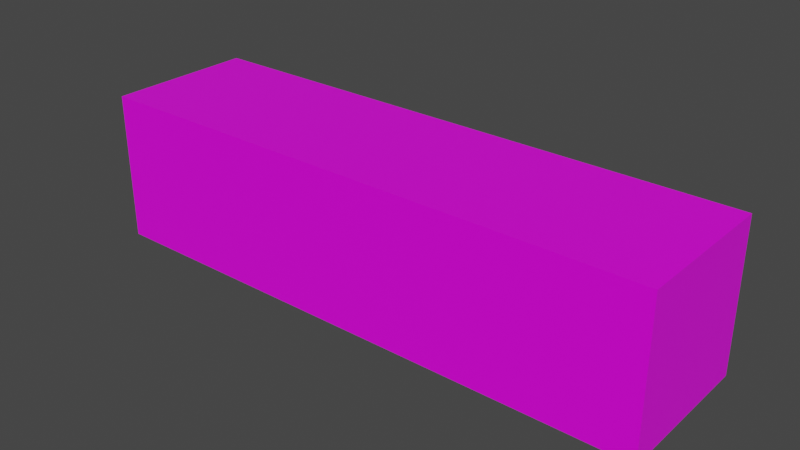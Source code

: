 # Source: g_-key.blend  (saved by Blender 2.93.20; exported with 4.5.12 LTS)
import bpy
from mathutils import Matrix  # noqa: F401  (used for matrix-valued properties, if any)

bpy.ops.wm.read_factory_settings(use_empty=True)
scene = bpy.context.scene
scene.name = 'Scene'

# ---- collections
col_collection = bpy.data.collections.new('Collection'); scene.collection.children.link(col_collection)

# ---- images (referenced by path relative to the original .blend; pixels are not part of the script)
import os
ASSET_DIR = os.environ.get("B2B_ASSET_DIR", "")  # directory of the original .blend (textures are referenced by path, not embedded)
HERE = os.path.dirname(os.path.abspath(__file__))  # packed textures are extracted next to this script under _unpacked/

def load_image(name, relpath, width, height, colorspace="sRGB"):
    """Load a texture the original file referenced (path relative to the .blend, or extracted next to this script)."""
    p = next((c for c in (os.path.join(HERE, relpath), os.path.join(ASSET_DIR, relpath)) if relpath and os.path.exists(c)), "")
    if p:
        img = bpy.data.images.load(p, check_existing=True)
        img.name = name
    else:  # same state as the original file: an image datablock whose file is absent (Cycles renders it pink)
        img = bpy.data.images.new(name, width, height)
        img.source = "FILE"
        img.filepath = "//" + (relpath or name)
    img.colorspace_settings.name = colorspace
    return img
img_piano_g__png = load_image('piano-g#.png', 'piano-g#.png', 1024, 1024, 'sRGB')

# ---- materials (node trees are filled in below, after node groups)
mat_material = bpy.data.materials.new('Material')
mat_material.alpha_threshold = 0.0
mat_material.use_transparent_shadow = False
mat_material.line_color = (0.0, 0.0, 0.0, 1.0)

# ---- material node trees
mat_material.use_nodes = True; mat_material.node_tree.nodes.clear()
_N = mat_material.node_tree.nodes; _L = mat_material.node_tree.links
n0 = _N.new('ShaderNodeOutputMaterial'); n0.name = 'Material Output'; n0.location = (300, 300)
n1 = _N.new('ShaderNodeBsdfPrincipled'); n1.name = 'Principled BSDF'; n1.location = (10, 300)
n1.distribution = 'GGX'
n1.subsurface_method = 'BURLEY'
n1.inputs[2].default_value = 0.4
n1.inputs[3].default_value = 1.45
n1.inputs[27].default_value = (0.0, 0.0, 0.0, 1.0)
n1.inputs[28].default_value = 1.0
n2 = _N.new('ShaderNodeTexImage'); n2.name = 'Image Texture'; n2.location = (-280, 280)
n2.image = img_piano_g__png
_L.new(n1.outputs[0], n0.inputs[0])
_L.new(n2.outputs[0], n1.inputs[0])
n0.is_active_output = True

# ---- world
world_world = bpy.data.worlds.new('World'); scene.world = world_world
world_world.use_nodes = True; world_world.node_tree.nodes.clear()
_N = world_world.node_tree.nodes; _L = world_world.node_tree.links
n0 = _N.new('ShaderNodeOutputWorld'); n0.name = 'World Output'; n0.location = (300, 300)
n1 = _N.new('ShaderNodeBackground'); n1.name = 'Background'; n1.location = (10, 300)
n1.inputs[0].default_value = (0.05088, 0.05088, 0.05088, 1.0)
_L.new(n1.outputs[0], n0.inputs[0])
n0.is_active_output = True
world_world.color = (0.05088, 0.05088, 0.05088)
world_world.use_sun_shadow = False
world_world.sun_shadow_jitter_overblur = 0.0

# ---- meshes
me_cube = bpy.data.meshes.new('Cube')
me_cube.from_pydata([(1.0, 1.0, 1.0), (1.0, 1.0, -1.0), (1.0, -1.0, 1.0), (1.0, -1.0, -1.0), (-1.0, 1.0, 1.0), (-1.0, 1.0, -1.0), (-1.0, -1.0, 1.0), (-1.0, -1.0, -1.0)], [], [(0, 4, 6, 2), (3, 2, 6, 7), (7, 6, 4, 5), (5, 1, 3, 7), (1, 0, 2, 3), (5, 4, 0, 1)])
_uv = me_cube.uv_layers.new(name='UVMap')
_uv.uv.foreach_set('vector', [0.9123, 1.021, 0.8826, -0.0824, 0.4411, -0.09268, 0.4708, 1.011, 0.3333, 0.0, 0.3333, 0.3333, 0.0, 0.3333, 0.0, 0.0, 0.3333, 0.3333, 0.3333, 0.6667, 0.0, 0.6667, 0.0, 0.3333, 0.3646, 0.1344, 0.3584, 0.872, 0.05472, 0.8687, 0.0609, 0.131, 0.6667, 0.3333, 0.6667, 0.6667, 0.3333, 0.6667, 0.3333, 0.3333, 0.3333, 0.6667, 0.3333, 1.0, 0.0, 1.0, 0.0, 0.6667])
me_cube.materials.append(mat_material)
me_cube.use_remesh_preserve_volume = False
me_cube.use_remesh_preserve_attributes = False
me_cube.use_mirror_vertex_groups = False
me_cube.update()

# ---- objects
ob_cube = bpy.data.objects.new('Cube', me_cube)

# ---- transforms, parenting, visibility, modifiers, constraints
ob_cube.location = (0.0, 0.0, 0.0)
ob_cube.scale = (-0.1773, -0.04613, -0.04613)
ob_cube.lock_rotations_4d = False
ob_cube.empty_display_type = 'ARROWS'
ob_cube.lineart.crease_threshold = 0.0

# ---- collection membership
col_collection.objects.link(ob_cube)

# ---- scene / render settings (as saved in the file)
scene.frame_start = 1; scene.frame_end = 250; scene.frame_set(1)
scene.render.engine = 'BLENDER_EEVEE_NEXT'
scene.cycles.use_denoising = False
scene.cycles.samples = 128
scene.cycles.sampling_pattern = 'TABULATED_SOBOL'
scene.cycles.use_adaptive_sampling = False
scene.cycles.use_light_tree = False
scene.view_settings.view_transform = 'Filmic'
bpy.context.view_layer.update()

# ---- added for rendering (the .blend has no active camera and no usable light): camera, sun
cam_auto = bpy.data.cameras.new('AutoCamera')
cam_auto.lens = 50.0
cam_auto.sensor_width = 36.0
cam_auto.clip_end = 1000.0
ob_auto_camera = bpy.data.objects.new('AutoCamera', cam_auto)
scene.collection.objects.link(ob_auto_camera)
ob_auto_camera.location = (0.349607, -0.419529, 0.279686)
ob_auto_camera.rotation_euler = (1.09748, -7.21219e-08, 0.694738)
scene.camera = ob_auto_camera
light_auto_sun = bpy.data.lights.new('AutoSun', 'SUN')
light_auto_sun.energy = 3.0
light_auto_sun.angle = 0.0523599
ob_auto_sun = bpy.data.objects.new('AutoSun', light_auto_sun)
scene.collection.objects.link(ob_auto_sun)
ob_auto_sun.rotation_euler = (0.872665, 0.174533, 0.523599)
bpy.context.view_layer.update()
